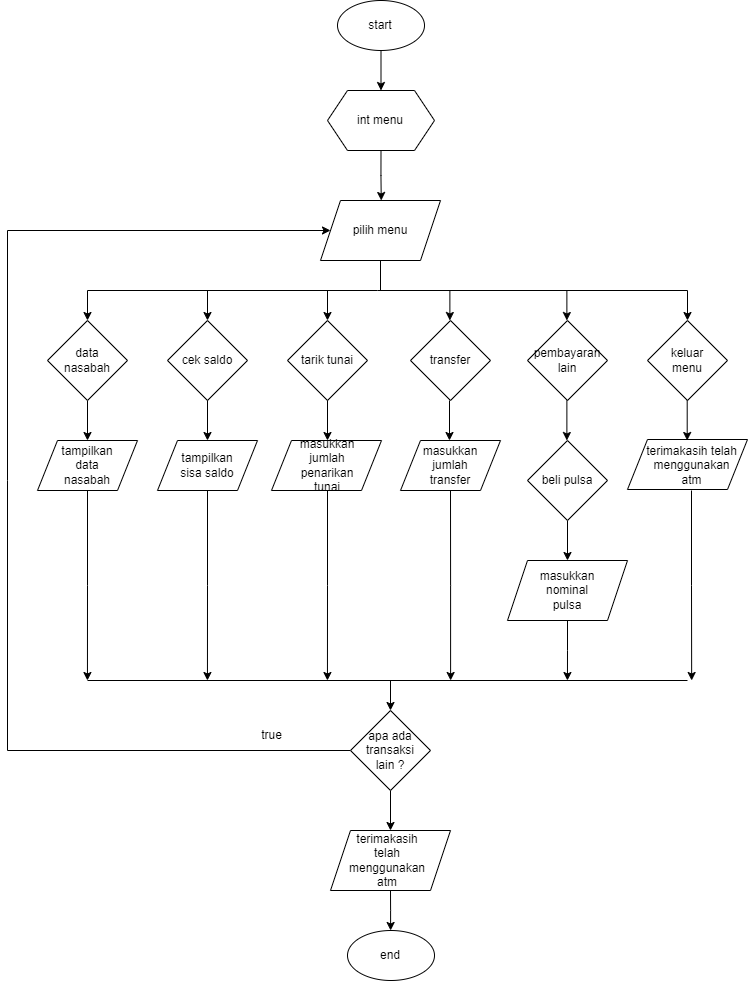

The diagram above was exported from draw.io. Its source (the exported page's mxGraphModel, read from the mxfile embedded in the PNG):
<mxGraphModel dx="2036" dy="855" grid="1" gridSize="10" guides="1" tooltips="1" connect="1" arrows="1" fold="1" page="1" pageScale="1" pageWidth="827" pageHeight="1169" math="0" shadow="0">
  <root>
    <mxCell id="0" />
    <mxCell id="1" parent="0" />
    <mxCell id="kqr4HNHIEsIgpapfO3LZ-4" style="edgeStyle=orthogonalEdgeStyle;rounded=0;orthogonalLoop=1;jettySize=auto;html=1;exitX=0.5;exitY=1;exitDx=0;exitDy=0;entryX=0.5;entryY=0;entryDx=0;entryDy=0;" edge="1" parent="1" source="kqr4HNHIEsIgpapfO3LZ-1" target="kqr4HNHIEsIgpapfO3LZ-3">
      <mxGeometry relative="1" as="geometry" />
    </mxCell>
    <mxCell id="kqr4HNHIEsIgpapfO3LZ-1" value="" style="ellipse;whiteSpace=wrap;html=1;" vertex="1" parent="1">
      <mxGeometry x="370" y="40" width="87" height="50" as="geometry" />
    </mxCell>
    <mxCell id="kqr4HNHIEsIgpapfO3LZ-2" value="start" style="text;html=1;strokeColor=none;fillColor=none;align=center;verticalAlign=middle;whiteSpace=wrap;rounded=0;" vertex="1" parent="1">
      <mxGeometry x="383" y="50" width="60" height="30" as="geometry" />
    </mxCell>
    <mxCell id="kqr4HNHIEsIgpapfO3LZ-6" style="edgeStyle=orthogonalEdgeStyle;rounded=0;orthogonalLoop=1;jettySize=auto;html=1;exitX=0.5;exitY=1;exitDx=0;exitDy=0;" edge="1" parent="1" source="kqr4HNHIEsIgpapfO3LZ-3">
      <mxGeometry relative="1" as="geometry">
        <mxPoint x="413.75" y="240.0000000000001" as="targetPoint" />
      </mxGeometry>
    </mxCell>
    <mxCell id="kqr4HNHIEsIgpapfO3LZ-3" value="" style="shape=hexagon;perimeter=hexagonPerimeter2;whiteSpace=wrap;html=1;fixedSize=1;" vertex="1" parent="1">
      <mxGeometry x="360" y="130" width="107" height="60" as="geometry" />
    </mxCell>
    <mxCell id="kqr4HNHIEsIgpapfO3LZ-5" value="int menu" style="text;html=1;strokeColor=none;fillColor=none;align=center;verticalAlign=middle;whiteSpace=wrap;rounded=0;" vertex="1" parent="1">
      <mxGeometry x="383" y="145" width="60" height="30" as="geometry" />
    </mxCell>
    <mxCell id="kqr4HNHIEsIgpapfO3LZ-7" value="pilih menu" style="shape=parallelogram;perimeter=parallelogramPerimeter;whiteSpace=wrap;html=1;fixedSize=1;" vertex="1" parent="1">
      <mxGeometry x="353" y="240" width="120" height="60" as="geometry" />
    </mxCell>
    <mxCell id="kqr4HNHIEsIgpapfO3LZ-32" style="rounded=0;orthogonalLoop=1;jettySize=auto;html=1;exitX=0.5;exitY=1;exitDx=0;exitDy=0;" edge="1" parent="1" source="kqr4HNHIEsIgpapfO3LZ-9">
      <mxGeometry relative="1" as="geometry">
        <mxPoint x="120" y="480" as="targetPoint" />
      </mxGeometry>
    </mxCell>
    <mxCell id="kqr4HNHIEsIgpapfO3LZ-9" value="" style="rhombus;whiteSpace=wrap;html=1;" vertex="1" parent="1">
      <mxGeometry x="80" y="360" width="80" height="80" as="geometry" />
    </mxCell>
    <mxCell id="kqr4HNHIEsIgpapfO3LZ-10" value="" style="rhombus;whiteSpace=wrap;html=1;" vertex="1" parent="1">
      <mxGeometry x="200" y="360" width="80" height="80" as="geometry" />
    </mxCell>
    <mxCell id="kqr4HNHIEsIgpapfO3LZ-11" value="" style="rhombus;whiteSpace=wrap;html=1;" vertex="1" parent="1">
      <mxGeometry x="320" y="360" width="80" height="80" as="geometry" />
    </mxCell>
    <mxCell id="kqr4HNHIEsIgpapfO3LZ-12" value="" style="rhombus;whiteSpace=wrap;html=1;" vertex="1" parent="1">
      <mxGeometry x="443" y="360" width="80" height="80" as="geometry" />
    </mxCell>
    <mxCell id="kqr4HNHIEsIgpapfO3LZ-13" value="" style="rhombus;whiteSpace=wrap;html=1;" vertex="1" parent="1">
      <mxGeometry x="560" y="360" width="80" height="80" as="geometry" />
    </mxCell>
    <mxCell id="kqr4HNHIEsIgpapfO3LZ-14" value="" style="rhombus;whiteSpace=wrap;html=1;" vertex="1" parent="1">
      <mxGeometry x="680" y="360" width="80" height="80" as="geometry" />
    </mxCell>
    <mxCell id="kqr4HNHIEsIgpapfO3LZ-15" value="data nasabah" style="text;html=1;strokeColor=none;fillColor=none;align=center;verticalAlign=middle;whiteSpace=wrap;rounded=0;" vertex="1" parent="1">
      <mxGeometry x="90" y="385" width="60" height="30" as="geometry" />
    </mxCell>
    <mxCell id="kqr4HNHIEsIgpapfO3LZ-16" value="cek saldo" style="text;html=1;strokeColor=none;fillColor=none;align=center;verticalAlign=middle;whiteSpace=wrap;rounded=0;" vertex="1" parent="1">
      <mxGeometry x="210" y="385" width="60" height="30" as="geometry" />
    </mxCell>
    <mxCell id="kqr4HNHIEsIgpapfO3LZ-18" value="tarik tunai" style="text;html=1;strokeColor=none;fillColor=none;align=center;verticalAlign=middle;whiteSpace=wrap;rounded=0;" vertex="1" parent="1">
      <mxGeometry x="330" y="385" width="60" height="30" as="geometry" />
    </mxCell>
    <mxCell id="kqr4HNHIEsIgpapfO3LZ-19" value="transfer" style="text;html=1;strokeColor=none;fillColor=none;align=center;verticalAlign=middle;whiteSpace=wrap;rounded=0;" vertex="1" parent="1">
      <mxGeometry x="453" y="385" width="60" height="30" as="geometry" />
    </mxCell>
    <mxCell id="kqr4HNHIEsIgpapfO3LZ-20" value="pembayaran lain" style="text;html=1;strokeColor=none;fillColor=none;align=center;verticalAlign=middle;whiteSpace=wrap;rounded=0;" vertex="1" parent="1">
      <mxGeometry x="570" y="385" width="60" height="30" as="geometry" />
    </mxCell>
    <mxCell id="kqr4HNHIEsIgpapfO3LZ-21" value="keluar menu" style="text;html=1;strokeColor=none;fillColor=none;align=center;verticalAlign=middle;whiteSpace=wrap;rounded=0;" vertex="1" parent="1">
      <mxGeometry x="690" y="385" width="60" height="30" as="geometry" />
    </mxCell>
    <mxCell id="kqr4HNHIEsIgpapfO3LZ-22" value="" style="endArrow=none;html=1;rounded=0;entryX=0.5;entryY=1;entryDx=0;entryDy=0;" edge="1" parent="1" target="kqr4HNHIEsIgpapfO3LZ-7">
      <mxGeometry width="50" height="50" relative="1" as="geometry">
        <mxPoint x="413" y="330" as="sourcePoint" />
        <mxPoint x="430" y="320" as="targetPoint" />
      </mxGeometry>
    </mxCell>
    <mxCell id="kqr4HNHIEsIgpapfO3LZ-23" value="" style="endArrow=classic;html=1;rounded=0;entryX=0.5;entryY=0;entryDx=0;entryDy=0;" edge="1" parent="1" target="kqr4HNHIEsIgpapfO3LZ-9">
      <mxGeometry width="50" height="50" relative="1" as="geometry">
        <mxPoint x="410" y="330" as="sourcePoint" />
        <mxPoint x="370" y="300" as="targetPoint" />
        <Array as="points">
          <mxPoint x="120" y="330" />
        </Array>
      </mxGeometry>
    </mxCell>
    <mxCell id="kqr4HNHIEsIgpapfO3LZ-25" value="" style="endArrow=classic;html=1;rounded=0;entryX=0.5;entryY=0;entryDx=0;entryDy=0;" edge="1" parent="1" target="kqr4HNHIEsIgpapfO3LZ-14">
      <mxGeometry width="50" height="50" relative="1" as="geometry">
        <mxPoint x="410" y="330" as="sourcePoint" />
        <mxPoint x="630" y="290" as="targetPoint" />
        <Array as="points">
          <mxPoint x="720" y="330" />
        </Array>
      </mxGeometry>
    </mxCell>
    <mxCell id="kqr4HNHIEsIgpapfO3LZ-28" value="" style="endArrow=classic;html=1;rounded=0;entryX=0.5;entryY=0;entryDx=0;entryDy=0;" edge="1" parent="1" target="kqr4HNHIEsIgpapfO3LZ-10">
      <mxGeometry width="50" height="50" relative="1" as="geometry">
        <mxPoint x="240" y="330" as="sourcePoint" />
        <mxPoint x="250" y="270" as="targetPoint" />
      </mxGeometry>
    </mxCell>
    <mxCell id="kqr4HNHIEsIgpapfO3LZ-29" value="" style="endArrow=classic;html=1;rounded=0;entryX=0.5;entryY=0;entryDx=0;entryDy=0;" edge="1" parent="1">
      <mxGeometry width="50" height="50" relative="1" as="geometry">
        <mxPoint x="599.38" y="330" as="sourcePoint" />
        <mxPoint x="599.38" y="360" as="targetPoint" />
      </mxGeometry>
    </mxCell>
    <mxCell id="kqr4HNHIEsIgpapfO3LZ-30" value="" style="endArrow=classic;html=1;rounded=0;entryX=0.5;entryY=0;entryDx=0;entryDy=0;" edge="1" parent="1">
      <mxGeometry width="50" height="50" relative="1" as="geometry">
        <mxPoint x="360" y="330" as="sourcePoint" />
        <mxPoint x="360" y="360" as="targetPoint" />
      </mxGeometry>
    </mxCell>
    <mxCell id="kqr4HNHIEsIgpapfO3LZ-31" value="" style="endArrow=classic;html=1;rounded=0;entryX=0.5;entryY=0;entryDx=0;entryDy=0;" edge="1" parent="1">
      <mxGeometry width="50" height="50" relative="1" as="geometry">
        <mxPoint x="482.38" y="330" as="sourcePoint" />
        <mxPoint x="482.38" y="360" as="targetPoint" />
      </mxGeometry>
    </mxCell>
    <mxCell id="kqr4HNHIEsIgpapfO3LZ-33" value="" style="shape=parallelogram;perimeter=parallelogramPerimeter;whiteSpace=wrap;html=1;fixedSize=1;" vertex="1" parent="1">
      <mxGeometry x="433" y="480" width="100" height="50" as="geometry" />
    </mxCell>
    <mxCell id="kqr4HNHIEsIgpapfO3LZ-68" style="edgeStyle=orthogonalEdgeStyle;rounded=0;orthogonalLoop=1;jettySize=auto;html=1;exitX=0.5;exitY=1;exitDx=0;exitDy=0;" edge="1" parent="1" source="kqr4HNHIEsIgpapfO3LZ-34">
      <mxGeometry relative="1" as="geometry">
        <mxPoint x="483.1052631578948" y="720" as="targetPoint" />
      </mxGeometry>
    </mxCell>
    <mxCell id="kqr4HNHIEsIgpapfO3LZ-34" value="masukkan jumlah transfer" style="text;html=1;strokeColor=none;fillColor=none;align=center;verticalAlign=middle;whiteSpace=wrap;rounded=0;" vertex="1" parent="1">
      <mxGeometry x="448" y="480" width="70" height="50" as="geometry" />
    </mxCell>
    <mxCell id="kqr4HNHIEsIgpapfO3LZ-35" style="rounded=0;orthogonalLoop=1;jettySize=auto;html=1;exitX=0.5;exitY=1;exitDx=0;exitDy=0;" edge="1" parent="1">
      <mxGeometry relative="1" as="geometry">
        <mxPoint x="599.38" y="480" as="targetPoint" />
        <mxPoint x="599.38" y="440" as="sourcePoint" />
      </mxGeometry>
    </mxCell>
    <mxCell id="kqr4HNHIEsIgpapfO3LZ-38" style="rounded=0;orthogonalLoop=1;jettySize=auto;html=1;exitX=0.5;exitY=1;exitDx=0;exitDy=0;" edge="1" parent="1">
      <mxGeometry relative="1" as="geometry">
        <mxPoint x="482" y="480" as="targetPoint" />
        <mxPoint x="482" y="440" as="sourcePoint" />
      </mxGeometry>
    </mxCell>
    <mxCell id="kqr4HNHIEsIgpapfO3LZ-39" value="" style="shape=parallelogram;perimeter=parallelogramPerimeter;whiteSpace=wrap;html=1;fixedSize=1;" vertex="1" parent="1">
      <mxGeometry x="304" y="480" width="110" height="50" as="geometry" />
    </mxCell>
    <mxCell id="kqr4HNHIEsIgpapfO3LZ-67" style="edgeStyle=orthogonalEdgeStyle;rounded=0;orthogonalLoop=1;jettySize=auto;html=1;exitX=0.5;exitY=1;exitDx=0;exitDy=0;" edge="1" parent="1" source="kqr4HNHIEsIgpapfO3LZ-40">
      <mxGeometry relative="1" as="geometry">
        <mxPoint x="359.9473684210527" y="720" as="targetPoint" />
      </mxGeometry>
    </mxCell>
    <mxCell id="kqr4HNHIEsIgpapfO3LZ-40" value="masukkan jumlah penarikan tunai" style="text;html=1;strokeColor=none;fillColor=none;align=center;verticalAlign=middle;whiteSpace=wrap;rounded=0;" vertex="1" parent="1">
      <mxGeometry x="323.75" y="480" width="72.5" height="50" as="geometry" />
    </mxCell>
    <mxCell id="kqr4HNHIEsIgpapfO3LZ-41" style="rounded=0;orthogonalLoop=1;jettySize=auto;html=1;exitX=0.5;exitY=1;exitDx=0;exitDy=0;" edge="1" parent="1">
      <mxGeometry relative="1" as="geometry">
        <mxPoint x="360" y="480" as="targetPoint" />
        <mxPoint x="360" y="440" as="sourcePoint" />
      </mxGeometry>
    </mxCell>
    <mxCell id="kqr4HNHIEsIgpapfO3LZ-42" value="" style="shape=parallelogram;perimeter=parallelogramPerimeter;whiteSpace=wrap;html=1;fixedSize=1;" vertex="1" parent="1">
      <mxGeometry x="70" y="480" width="100" height="50" as="geometry" />
    </mxCell>
    <mxCell id="kqr4HNHIEsIgpapfO3LZ-65" style="edgeStyle=orthogonalEdgeStyle;rounded=0;orthogonalLoop=1;jettySize=auto;html=1;exitX=0.5;exitY=1;exitDx=0;exitDy=0;" edge="1" parent="1" source="kqr4HNHIEsIgpapfO3LZ-43">
      <mxGeometry relative="1" as="geometry">
        <mxPoint x="119.94736842105272" y="720" as="targetPoint" />
      </mxGeometry>
    </mxCell>
    <mxCell id="kqr4HNHIEsIgpapfO3LZ-43" value="tampilkan data nasabah" style="text;html=1;strokeColor=none;fillColor=none;align=center;verticalAlign=middle;whiteSpace=wrap;rounded=0;" vertex="1" parent="1">
      <mxGeometry x="85" y="480" width="70" height="50" as="geometry" />
    </mxCell>
    <mxCell id="kqr4HNHIEsIgpapfO3LZ-44" style="rounded=0;orthogonalLoop=1;jettySize=auto;html=1;exitX=0.5;exitY=1;exitDx=0;exitDy=0;" edge="1" parent="1">
      <mxGeometry relative="1" as="geometry">
        <mxPoint x="240" y="480" as="targetPoint" />
        <mxPoint x="240" y="440" as="sourcePoint" />
      </mxGeometry>
    </mxCell>
    <mxCell id="kqr4HNHIEsIgpapfO3LZ-45" value="" style="shape=parallelogram;perimeter=parallelogramPerimeter;whiteSpace=wrap;html=1;fixedSize=1;" vertex="1" parent="1">
      <mxGeometry x="190" y="480" width="100" height="50" as="geometry" />
    </mxCell>
    <mxCell id="kqr4HNHIEsIgpapfO3LZ-66" style="edgeStyle=orthogonalEdgeStyle;rounded=0;orthogonalLoop=1;jettySize=auto;html=1;exitX=0.5;exitY=1;exitDx=0;exitDy=0;" edge="1" parent="1" source="kqr4HNHIEsIgpapfO3LZ-46">
      <mxGeometry relative="1" as="geometry">
        <mxPoint x="239.94736842105272" y="720" as="targetPoint" />
      </mxGeometry>
    </mxCell>
    <mxCell id="kqr4HNHIEsIgpapfO3LZ-46" value="tampilkan sisa saldo" style="text;html=1;strokeColor=none;fillColor=none;align=center;verticalAlign=middle;whiteSpace=wrap;rounded=0;" vertex="1" parent="1">
      <mxGeometry x="205" y="480" width="70" height="50" as="geometry" />
    </mxCell>
    <mxCell id="kqr4HNHIEsIgpapfO3LZ-51" value="" style="shape=parallelogram;perimeter=parallelogramPerimeter;whiteSpace=wrap;html=1;fixedSize=1;" vertex="1" parent="1">
      <mxGeometry x="660" y="479" width="120" height="50" as="geometry" />
    </mxCell>
    <mxCell id="kqr4HNHIEsIgpapfO3LZ-70" style="edgeStyle=orthogonalEdgeStyle;rounded=0;orthogonalLoop=1;jettySize=auto;html=1;exitX=0.5;exitY=1;exitDx=0;exitDy=0;" edge="1" parent="1" source="kqr4HNHIEsIgpapfO3LZ-52">
      <mxGeometry relative="1" as="geometry">
        <mxPoint x="724.1578947368421" y="720" as="targetPoint" />
      </mxGeometry>
    </mxCell>
    <mxCell id="kqr4HNHIEsIgpapfO3LZ-52" value="terimakasih telah menggunakan atm" style="text;html=1;strokeColor=none;fillColor=none;align=center;verticalAlign=middle;whiteSpace=wrap;rounded=0;" vertex="1" parent="1">
      <mxGeometry x="676.5" y="480" width="95" height="50" as="geometry" />
    </mxCell>
    <mxCell id="kqr4HNHIEsIgpapfO3LZ-53" style="rounded=0;orthogonalLoop=1;jettySize=auto;html=1;exitX=0.5;exitY=1;exitDx=0;exitDy=0;" edge="1" parent="1">
      <mxGeometry relative="1" as="geometry">
        <mxPoint x="719.7" y="480" as="targetPoint" />
        <mxPoint x="719.7" y="440" as="sourcePoint" />
      </mxGeometry>
    </mxCell>
    <mxCell id="kqr4HNHIEsIgpapfO3LZ-60" style="edgeStyle=orthogonalEdgeStyle;rounded=0;orthogonalLoop=1;jettySize=auto;html=1;exitX=0.5;exitY=1;exitDx=0;exitDy=0;entryX=0.5;entryY=0;entryDx=0;entryDy=0;" edge="1" parent="1" source="kqr4HNHIEsIgpapfO3LZ-56" target="kqr4HNHIEsIgpapfO3LZ-59">
      <mxGeometry relative="1" as="geometry" />
    </mxCell>
    <mxCell id="kqr4HNHIEsIgpapfO3LZ-56" value="" style="rhombus;whiteSpace=wrap;html=1;" vertex="1" parent="1">
      <mxGeometry x="560" y="480" width="80" height="80" as="geometry" />
    </mxCell>
    <mxCell id="kqr4HNHIEsIgpapfO3LZ-57" value="beli pulsa" style="text;html=1;strokeColor=none;fillColor=none;align=center;verticalAlign=middle;whiteSpace=wrap;rounded=0;" vertex="1" parent="1">
      <mxGeometry x="570" y="505" width="60" height="30" as="geometry" />
    </mxCell>
    <mxCell id="kqr4HNHIEsIgpapfO3LZ-69" style="edgeStyle=orthogonalEdgeStyle;rounded=0;orthogonalLoop=1;jettySize=auto;html=1;exitX=0.5;exitY=1;exitDx=0;exitDy=0;" edge="1" parent="1" source="kqr4HNHIEsIgpapfO3LZ-59">
      <mxGeometry relative="1" as="geometry">
        <mxPoint x="599.9473684210527" y="720" as="targetPoint" />
      </mxGeometry>
    </mxCell>
    <mxCell id="kqr4HNHIEsIgpapfO3LZ-59" value="" style="shape=parallelogram;perimeter=parallelogramPerimeter;whiteSpace=wrap;html=1;fixedSize=1;" vertex="1" parent="1">
      <mxGeometry x="540" y="600" width="120" height="60" as="geometry" />
    </mxCell>
    <mxCell id="kqr4HNHIEsIgpapfO3LZ-61" value="masukkan nominal pulsa" style="text;html=1;strokeColor=none;fillColor=none;align=center;verticalAlign=middle;whiteSpace=wrap;rounded=0;" vertex="1" parent="1">
      <mxGeometry x="570" y="615" width="60" height="30" as="geometry" />
    </mxCell>
    <mxCell id="kqr4HNHIEsIgpapfO3LZ-64" value="" style="endArrow=none;html=1;rounded=0;" edge="1" parent="1">
      <mxGeometry width="50" height="50" relative="1" as="geometry">
        <mxPoint x="120" y="720" as="sourcePoint" />
        <mxPoint x="720" y="720" as="targetPoint" />
        <Array as="points" />
      </mxGeometry>
    </mxCell>
    <mxCell id="kqr4HNHIEsIgpapfO3LZ-71" value="" style="endArrow=classic;html=1;rounded=0;entryX=0.5;entryY=0;entryDx=0;entryDy=0;" edge="1" parent="1" target="kqr4HNHIEsIgpapfO3LZ-74">
      <mxGeometry width="50" height="50" relative="1" as="geometry">
        <mxPoint x="423" y="720" as="sourcePoint" />
        <mxPoint x="482.47" y="781.3199999999999" as="targetPoint" />
      </mxGeometry>
    </mxCell>
    <mxCell id="kqr4HNHIEsIgpapfO3LZ-72" value="" style="endArrow=classic;html=1;rounded=0;entryX=0;entryY=0.5;entryDx=0;entryDy=0;exitX=0;exitY=0.5;exitDx=0;exitDy=0;" edge="1" parent="1" source="kqr4HNHIEsIgpapfO3LZ-74" target="kqr4HNHIEsIgpapfO3LZ-7">
      <mxGeometry width="50" height="50" relative="1" as="geometry">
        <mxPoint x="370" y="790" as="sourcePoint" />
        <mxPoint x="280" y="790" as="targetPoint" />
        <Array as="points">
          <mxPoint x="40" y="790" />
          <mxPoint x="40" y="520" />
          <mxPoint x="40" y="270" />
        </Array>
      </mxGeometry>
    </mxCell>
    <mxCell id="kqr4HNHIEsIgpapfO3LZ-73" value="true" style="text;html=1;align=center;verticalAlign=middle;resizable=0;points=[];autosize=1;strokeColor=none;fillColor=none;" vertex="1" parent="1">
      <mxGeometry x="283.75" y="760" width="40" height="30" as="geometry" />
    </mxCell>
    <mxCell id="kqr4HNHIEsIgpapfO3LZ-76" style="edgeStyle=orthogonalEdgeStyle;rounded=0;orthogonalLoop=1;jettySize=auto;html=1;exitX=0.5;exitY=1;exitDx=0;exitDy=0;entryX=0.5;entryY=0;entryDx=0;entryDy=0;" edge="1" parent="1" source="kqr4HNHIEsIgpapfO3LZ-74" target="kqr4HNHIEsIgpapfO3LZ-75">
      <mxGeometry relative="1" as="geometry" />
    </mxCell>
    <mxCell id="kqr4HNHIEsIgpapfO3LZ-74" value="" style="rhombus;whiteSpace=wrap;html=1;" vertex="1" parent="1">
      <mxGeometry x="383" y="750" width="80" height="80" as="geometry" />
    </mxCell>
    <mxCell id="kqr4HNHIEsIgpapfO3LZ-63" value="apa ada transaksi lain ?" style="text;html=1;strokeColor=none;fillColor=none;align=center;verticalAlign=middle;whiteSpace=wrap;rounded=0;" vertex="1" parent="1">
      <mxGeometry x="393" y="775" width="60" height="30" as="geometry" />
    </mxCell>
    <mxCell id="kqr4HNHIEsIgpapfO3LZ-78" style="edgeStyle=orthogonalEdgeStyle;rounded=0;orthogonalLoop=1;jettySize=auto;html=1;exitX=0.5;exitY=1;exitDx=0;exitDy=0;" edge="1" parent="1" source="kqr4HNHIEsIgpapfO3LZ-75">
      <mxGeometry relative="1" as="geometry">
        <mxPoint x="423.1052631578948" y="970" as="targetPoint" />
      </mxGeometry>
    </mxCell>
    <mxCell id="kqr4HNHIEsIgpapfO3LZ-75" value="" style="shape=parallelogram;perimeter=parallelogramPerimeter;whiteSpace=wrap;html=1;fixedSize=1;" vertex="1" parent="1">
      <mxGeometry x="363" y="870" width="120" height="60" as="geometry" />
    </mxCell>
    <mxCell id="kqr4HNHIEsIgpapfO3LZ-77" value="terimakasih telah menggunakan atm" style="text;html=1;strokeColor=none;fillColor=none;align=center;verticalAlign=middle;whiteSpace=wrap;rounded=0;" vertex="1" parent="1">
      <mxGeometry x="390" y="885" width="60" height="30" as="geometry" />
    </mxCell>
    <mxCell id="kqr4HNHIEsIgpapfO3LZ-79" value="" style="ellipse;whiteSpace=wrap;html=1;" vertex="1" parent="1">
      <mxGeometry x="380" y="970" width="87" height="50" as="geometry" />
    </mxCell>
    <mxCell id="kqr4HNHIEsIgpapfO3LZ-80" value="end" style="text;html=1;strokeColor=none;fillColor=none;align=center;verticalAlign=middle;whiteSpace=wrap;rounded=0;" vertex="1" parent="1">
      <mxGeometry x="393" y="980" width="60" height="30" as="geometry" />
    </mxCell>
  </root>
</mxGraphModel>